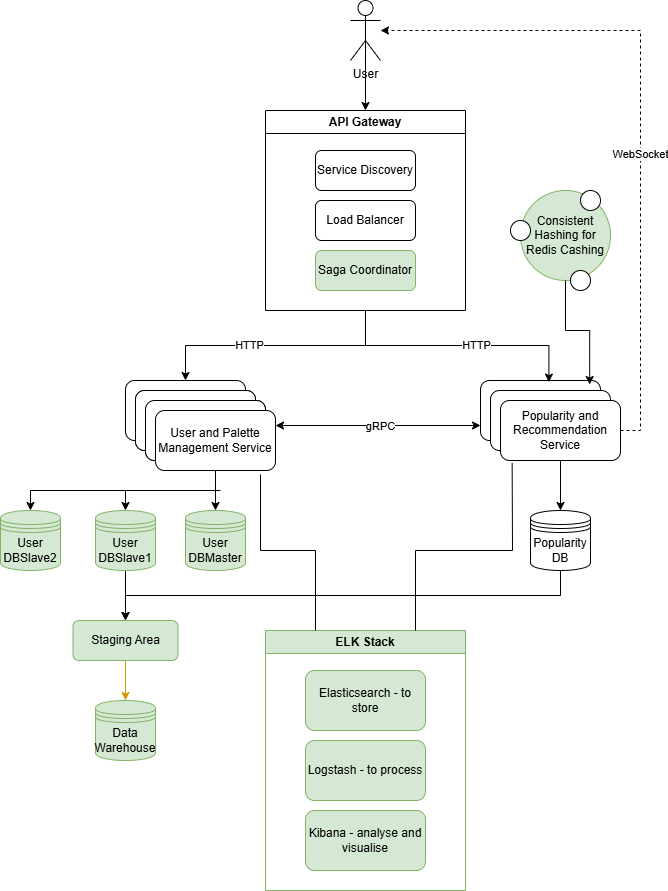

The diagram above was exported from draw.io. Its source (the exported page's mxGraphModel, read from the mxfile embedded in the PNG):
<mxGraphModel dx="1050" dy="530" grid="1" gridSize="10" guides="1" tooltips="1" connect="1" arrows="1" fold="1" page="1" pageScale="1" pageWidth="850" pageHeight="1100" math="0" shadow="0">
  <root>
    <mxCell id="0" />
    <mxCell id="1" parent="0" />
    <mxCell id="V39WSEY6dUxQnB2LrWPH-12" style="edgeStyle=orthogonalEdgeStyle;rounded=0;orthogonalLoop=1;jettySize=auto;html=1;exitX=0.5;exitY=0.5;exitDx=0;exitDy=0;exitPerimeter=0;entryX=0.5;entryY=0;entryDx=0;entryDy=0;" parent="1" source="V39WSEY6dUxQnB2LrWPH-1" target="V39WSEY6dUxQnB2LrWPH-4" edge="1">
      <mxGeometry relative="1" as="geometry" />
    </mxCell>
    <mxCell id="V39WSEY6dUxQnB2LrWPH-1" value="User&lt;div&gt;&lt;br&gt;&lt;/div&gt;" style="shape=umlActor;verticalLabelPosition=bottom;verticalAlign=top;html=1;outlineConnect=0;" parent="1" vertex="1">
      <mxGeometry x="490" y="710" width="30" height="60" as="geometry" />
    </mxCell>
    <mxCell id="V39WSEY6dUxQnB2LrWPH-22" style="edgeStyle=orthogonalEdgeStyle;rounded=0;orthogonalLoop=1;jettySize=auto;html=1;exitX=0.5;exitY=1;exitDx=0;exitDy=0;entryX=0.5;entryY=0;entryDx=0;entryDy=0;" parent="1" source="V39WSEY6dUxQnB2LrWPH-4" target="V39WSEY6dUxQnB2LrWPH-13" edge="1">
      <mxGeometry relative="1" as="geometry" />
    </mxCell>
    <mxCell id="V39WSEY6dUxQnB2LrWPH-24" value="HTTP" style="edgeLabel;html=1;align=center;verticalAlign=middle;resizable=0;points=[];" parent="V39WSEY6dUxQnB2LrWPH-22" vertex="1" connectable="0">
      <mxGeometry x="0.2176" y="-1" relative="1" as="geometry">
        <mxPoint as="offset" />
      </mxGeometry>
    </mxCell>
    <mxCell id="V39WSEY6dUxQnB2LrWPH-4" value="API Gateway" style="swimlane;whiteSpace=wrap;html=1;" parent="1" vertex="1">
      <mxGeometry x="405" y="820" width="200" height="200" as="geometry" />
    </mxCell>
    <mxCell id="V39WSEY6dUxQnB2LrWPH-5" value="Service Discovery" style="rounded=1;whiteSpace=wrap;html=1;" parent="V39WSEY6dUxQnB2LrWPH-4" vertex="1">
      <mxGeometry x="50" y="40" width="100" height="40" as="geometry" />
    </mxCell>
    <mxCell id="V39WSEY6dUxQnB2LrWPH-10" value="Load Balancer" style="rounded=1;whiteSpace=wrap;html=1;" parent="V39WSEY6dUxQnB2LrWPH-4" vertex="1">
      <mxGeometry x="50" y="90" width="100" height="40" as="geometry" />
    </mxCell>
    <mxCell id="V39WSEY6dUxQnB2LrWPH-11" value="Saga Coordinator" style="rounded=1;whiteSpace=wrap;html=1;fillColor=#d5e8d4;strokeColor=#82b366;" parent="V39WSEY6dUxQnB2LrWPH-4" vertex="1">
      <mxGeometry x="50" y="140" width="100" height="40" as="geometry" />
    </mxCell>
    <mxCell id="V39WSEY6dUxQnB2LrWPH-13" value="" style="rounded=1;whiteSpace=wrap;html=1;" parent="1" vertex="1">
      <mxGeometry x="265" y="1090" width="120" height="60" as="geometry" />
    </mxCell>
    <mxCell id="V39WSEY6dUxQnB2LrWPH-14" value="" style="rounded=1;whiteSpace=wrap;html=1;" parent="1" vertex="1">
      <mxGeometry x="275" y="1100" width="120" height="60" as="geometry" />
    </mxCell>
    <mxCell id="V39WSEY6dUxQnB2LrWPH-15" value="User and Palette Management Service" style="rounded=1;whiteSpace=wrap;html=1;" parent="1" vertex="1">
      <mxGeometry x="285" y="1110" width="120" height="60" as="geometry" />
    </mxCell>
    <mxCell id="V39WSEY6dUxQnB2LrWPH-16" value="" style="rounded=1;whiteSpace=wrap;html=1;" parent="1" vertex="1">
      <mxGeometry x="275" y="1100" width="120" height="60" as="geometry" />
    </mxCell>
    <mxCell id="V39WSEY6dUxQnB2LrWPH-17" value="" style="rounded=1;whiteSpace=wrap;html=1;" parent="1" vertex="1">
      <mxGeometry x="285" y="1110" width="120" height="60" as="geometry" />
    </mxCell>
    <mxCell id="V39WSEY6dUxQnB2LrWPH-35" style="edgeStyle=orthogonalEdgeStyle;rounded=0;orthogonalLoop=1;jettySize=auto;html=1;exitX=0.5;exitY=1;exitDx=0;exitDy=0;" parent="1" source="V39WSEY6dUxQnB2LrWPH-18" target="V39WSEY6dUxQnB2LrWPH-34" edge="1">
      <mxGeometry relative="1" as="geometry" />
    </mxCell>
    <mxCell id="V39WSEY6dUxQnB2LrWPH-18" value="User and Palette Management Service" style="rounded=1;whiteSpace=wrap;html=1;" parent="1" vertex="1">
      <mxGeometry x="295" y="1120" width="120" height="60" as="geometry" />
    </mxCell>
    <mxCell id="V39WSEY6dUxQnB2LrWPH-19" value="" style="rounded=1;whiteSpace=wrap;html=1;" parent="1" vertex="1">
      <mxGeometry x="620" y="1090" width="120" height="60" as="geometry" />
    </mxCell>
    <mxCell id="V39WSEY6dUxQnB2LrWPH-20" value="" style="rounded=1;whiteSpace=wrap;html=1;" parent="1" vertex="1">
      <mxGeometry x="630" y="1100" width="120" height="60" as="geometry" />
    </mxCell>
    <mxCell id="V39WSEY6dUxQnB2LrWPH-41" style="edgeStyle=orthogonalEdgeStyle;rounded=0;orthogonalLoop=1;jettySize=auto;html=1;exitX=1;exitY=0.5;exitDx=0;exitDy=0;dashed=1;" parent="1" source="V39WSEY6dUxQnB2LrWPH-21" target="V39WSEY6dUxQnB2LrWPH-1" edge="1">
      <mxGeometry relative="1" as="geometry">
        <Array as="points">
          <mxPoint x="780" y="1140" />
          <mxPoint x="780" y="740" />
        </Array>
      </mxGeometry>
    </mxCell>
    <mxCell id="V39WSEY6dUxQnB2LrWPH-42" value="WebSocket" style="edgeLabel;html=1;align=center;verticalAlign=middle;resizable=0;points=[];" parent="V39WSEY6dUxQnB2LrWPH-41" vertex="1" connectable="0">
      <mxGeometry x="-0.1271" y="1" relative="1" as="geometry">
        <mxPoint as="offset" />
      </mxGeometry>
    </mxCell>
    <mxCell id="V39WSEY6dUxQnB2LrWPH-43" style="edgeStyle=orthogonalEdgeStyle;rounded=0;orthogonalLoop=1;jettySize=auto;html=1;exitX=0.5;exitY=1;exitDx=0;exitDy=0;entryX=0.5;entryY=0;entryDx=0;entryDy=0;" parent="1" source="V39WSEY6dUxQnB2LrWPH-21" target="V39WSEY6dUxQnB2LrWPH-40" edge="1">
      <mxGeometry relative="1" as="geometry" />
    </mxCell>
    <mxCell id="V39WSEY6dUxQnB2LrWPH-21" value="Popularity and Recommendation Service" style="rounded=1;whiteSpace=wrap;html=1;" parent="1" vertex="1">
      <mxGeometry x="640" y="1110" width="120" height="60" as="geometry" />
    </mxCell>
    <mxCell id="V39WSEY6dUxQnB2LrWPH-23" style="edgeStyle=orthogonalEdgeStyle;rounded=0;orthogonalLoop=1;jettySize=auto;html=1;exitX=0.5;exitY=1;exitDx=0;exitDy=0;entryX=0.57;entryY=0.027;entryDx=0;entryDy=0;entryPerimeter=0;" parent="1" source="V39WSEY6dUxQnB2LrWPH-4" target="V39WSEY6dUxQnB2LrWPH-19" edge="1">
      <mxGeometry relative="1" as="geometry" />
    </mxCell>
    <mxCell id="V39WSEY6dUxQnB2LrWPH-25" value="HTTP" style="edgeLabel;html=1;align=center;verticalAlign=middle;resizable=0;points=[];" parent="V39WSEY6dUxQnB2LrWPH-23" vertex="1" connectable="0">
      <mxGeometry x="0.1356" y="1" relative="1" as="geometry">
        <mxPoint as="offset" />
      </mxGeometry>
    </mxCell>
    <mxCell id="V39WSEY6dUxQnB2LrWPH-26" value="Consistent Hashing for Redis Cashing" style="ellipse;whiteSpace=wrap;html=1;aspect=fixed;fillColor=#d5e8d4;strokeColor=#82b366;" parent="1" vertex="1">
      <mxGeometry x="660" y="900" width="90" height="90" as="geometry" />
    </mxCell>
    <mxCell id="V39WSEY6dUxQnB2LrWPH-27" style="edgeStyle=orthogonalEdgeStyle;rounded=0;orthogonalLoop=1;jettySize=auto;html=1;exitX=0.5;exitY=1;exitDx=0;exitDy=0;entryX=0.91;entryY=0.067;entryDx=0;entryDy=0;entryPerimeter=0;" parent="1" source="V39WSEY6dUxQnB2LrWPH-26" target="V39WSEY6dUxQnB2LrWPH-19" edge="1">
      <mxGeometry relative="1" as="geometry" />
    </mxCell>
    <mxCell id="V39WSEY6dUxQnB2LrWPH-28" value="" style="ellipse;whiteSpace=wrap;html=1;aspect=fixed;" parent="1" vertex="1">
      <mxGeometry x="720" y="900" width="20" height="20" as="geometry" />
    </mxCell>
    <mxCell id="V39WSEY6dUxQnB2LrWPH-30" value="" style="ellipse;whiteSpace=wrap;html=1;aspect=fixed;" parent="1" vertex="1">
      <mxGeometry x="710" y="980" width="20" height="20" as="geometry" />
    </mxCell>
    <mxCell id="V39WSEY6dUxQnB2LrWPH-31" value="" style="ellipse;whiteSpace=wrap;html=1;aspect=fixed;" parent="1" vertex="1">
      <mxGeometry x="650" y="930" width="20" height="20" as="geometry" />
    </mxCell>
    <mxCell id="V39WSEY6dUxQnB2LrWPH-32" value="" style="endArrow=classic;startArrow=classic;html=1;rounded=0;exitX=1;exitY=0.25;exitDx=0;exitDy=0;entryX=0;entryY=0.75;entryDx=0;entryDy=0;" parent="1" source="V39WSEY6dUxQnB2LrWPH-18" target="V39WSEY6dUxQnB2LrWPH-19" edge="1">
      <mxGeometry width="50" height="50" relative="1" as="geometry">
        <mxPoint x="510" y="1060" as="sourcePoint" />
        <mxPoint x="560" y="1010" as="targetPoint" />
      </mxGeometry>
    </mxCell>
    <mxCell id="V39WSEY6dUxQnB2LrWPH-33" value="gRPC" style="edgeLabel;html=1;align=center;verticalAlign=middle;resizable=0;points=[];" parent="V39WSEY6dUxQnB2LrWPH-32" vertex="1" connectable="0">
      <mxGeometry x="0.0127" relative="1" as="geometry">
        <mxPoint as="offset" />
      </mxGeometry>
    </mxCell>
    <mxCell id="V39WSEY6dUxQnB2LrWPH-34" value="User DBMaster" style="shape=datastore;whiteSpace=wrap;html=1;fillColor=#d5e8d4;strokeColor=#82b366;" parent="1" vertex="1">
      <mxGeometry x="325" y="1220" width="60" height="60" as="geometry" />
    </mxCell>
    <mxCell id="V39WSEY6dUxQnB2LrWPH-45" style="edgeStyle=orthogonalEdgeStyle;rounded=0;orthogonalLoop=1;jettySize=auto;html=1;exitX=0.5;exitY=1;exitDx=0;exitDy=0;entryX=0.5;entryY=0;entryDx=0;entryDy=0;" parent="1" source="V39WSEY6dUxQnB2LrWPH-36" target="V39WSEY6dUxQnB2LrWPH-44" edge="1">
      <mxGeometry relative="1" as="geometry" />
    </mxCell>
    <mxCell id="V39WSEY6dUxQnB2LrWPH-36" value="User DBSlave1" style="shape=datastore;whiteSpace=wrap;html=1;fillColor=#d5e8d4;strokeColor=#82b366;" parent="1" vertex="1">
      <mxGeometry x="235" y="1220" width="60" height="60" as="geometry" />
    </mxCell>
    <mxCell id="V39WSEY6dUxQnB2LrWPH-37" value="User DBSlave2" style="shape=datastore;whiteSpace=wrap;html=1;fillColor=#d5e8d4;strokeColor=#82b366;" parent="1" vertex="1">
      <mxGeometry x="140" y="1220" width="60" height="60" as="geometry" />
    </mxCell>
    <mxCell id="V39WSEY6dUxQnB2LrWPH-38" value="" style="endArrow=classic;html=1;rounded=0;entryX=0.5;entryY=0;entryDx=0;entryDy=0;" parent="1" target="V39WSEY6dUxQnB2LrWPH-36" edge="1">
      <mxGeometry width="50" height="50" relative="1" as="geometry">
        <mxPoint x="360" y="1200" as="sourcePoint" />
        <mxPoint x="560" y="1080" as="targetPoint" />
        <Array as="points">
          <mxPoint x="265" y="1200" />
        </Array>
      </mxGeometry>
    </mxCell>
    <mxCell id="V39WSEY6dUxQnB2LrWPH-39" value="" style="endArrow=classic;html=1;rounded=0;entryX=0.5;entryY=0;entryDx=0;entryDy=0;" parent="1" target="V39WSEY6dUxQnB2LrWPH-37" edge="1">
      <mxGeometry width="50" height="50" relative="1" as="geometry">
        <mxPoint x="270" y="1200" as="sourcePoint" />
        <mxPoint x="560" y="1080" as="targetPoint" />
        <Array as="points">
          <mxPoint x="170" y="1200" />
        </Array>
      </mxGeometry>
    </mxCell>
    <mxCell id="V39WSEY6dUxQnB2LrWPH-46" style="edgeStyle=orthogonalEdgeStyle;rounded=0;orthogonalLoop=1;jettySize=auto;html=1;exitX=0.5;exitY=1;exitDx=0;exitDy=0;entryX=0.5;entryY=0;entryDx=0;entryDy=0;" parent="1" source="V39WSEY6dUxQnB2LrWPH-40" target="V39WSEY6dUxQnB2LrWPH-44" edge="1">
      <mxGeometry relative="1" as="geometry" />
    </mxCell>
    <mxCell id="V39WSEY6dUxQnB2LrWPH-40" value="Popularity DB" style="shape=datastore;whiteSpace=wrap;html=1;" parent="1" vertex="1">
      <mxGeometry x="670" y="1220" width="60" height="60" as="geometry" />
    </mxCell>
    <mxCell id="V39WSEY6dUxQnB2LrWPH-48" style="edgeStyle=orthogonalEdgeStyle;rounded=0;orthogonalLoop=1;jettySize=auto;html=1;exitX=0.5;exitY=1;exitDx=0;exitDy=0;fillColor=#ffe6cc;strokeColor=#d79b00;" parent="1" source="V39WSEY6dUxQnB2LrWPH-44" target="V39WSEY6dUxQnB2LrWPH-47" edge="1">
      <mxGeometry relative="1" as="geometry" />
    </mxCell>
    <mxCell id="V39WSEY6dUxQnB2LrWPH-44" value="Staging Area" style="rounded=1;whiteSpace=wrap;html=1;fillColor=#d5e8d4;strokeColor=#82b366;" parent="1" vertex="1">
      <mxGeometry x="212.5" y="1330" width="105" height="40" as="geometry" />
    </mxCell>
    <mxCell id="V39WSEY6dUxQnB2LrWPH-47" value="Data Warehouse" style="shape=datastore;whiteSpace=wrap;html=1;fillColor=#d5e8d4;strokeColor=#82b366;" parent="1" vertex="1">
      <mxGeometry x="235" y="1410" width="60" height="60" as="geometry" />
    </mxCell>
    <mxCell id="V39WSEY6dUxQnB2LrWPH-49" value="ELK Stack" style="swimlane;whiteSpace=wrap;html=1;startSize=23;fillColor=#d5e8d4;strokeColor=#82b366;" parent="1" vertex="1">
      <mxGeometry x="405" y="1340" width="200" height="260" as="geometry" />
    </mxCell>
    <mxCell id="V39WSEY6dUxQnB2LrWPH-50" value="Elasticsearch - to store" style="rounded=1;whiteSpace=wrap;html=1;fillColor=#d5e8d4;strokeColor=#82b366;" parent="V39WSEY6dUxQnB2LrWPH-49" vertex="1">
      <mxGeometry x="40" y="40" width="120" height="60" as="geometry" />
    </mxCell>
    <mxCell id="V39WSEY6dUxQnB2LrWPH-51" value="Logstash - to process" style="rounded=1;whiteSpace=wrap;html=1;fillColor=#d5e8d4;strokeColor=#82b366;" parent="V39WSEY6dUxQnB2LrWPH-49" vertex="1">
      <mxGeometry x="40" y="110" width="120" height="60" as="geometry" />
    </mxCell>
    <mxCell id="V39WSEY6dUxQnB2LrWPH-52" value="Kibana - analyse and visualise" style="rounded=1;whiteSpace=wrap;html=1;fillColor=#d5e8d4;strokeColor=#82b366;" parent="1" vertex="1">
      <mxGeometry x="445" y="1520" width="120" height="60" as="geometry" />
    </mxCell>
    <mxCell id="V39WSEY6dUxQnB2LrWPH-53" value="" style="endArrow=none;html=1;rounded=0;entryX=0.25;entryY=0;entryDx=0;entryDy=0;" parent="1" target="V39WSEY6dUxQnB2LrWPH-49" edge="1">
      <mxGeometry width="50" height="50" relative="1" as="geometry">
        <mxPoint x="400" y="1184" as="sourcePoint" />
        <mxPoint x="560" y="1170" as="targetPoint" />
        <Array as="points">
          <mxPoint x="400" y="1260" />
          <mxPoint x="455" y="1260" />
        </Array>
      </mxGeometry>
    </mxCell>
    <mxCell id="V39WSEY6dUxQnB2LrWPH-54" value="" style="endArrow=none;html=1;rounded=0;entryX=0.097;entryY=1.04;entryDx=0;entryDy=0;entryPerimeter=0;exitX=0.75;exitY=0;exitDx=0;exitDy=0;" parent="1" source="V39WSEY6dUxQnB2LrWPH-49" target="V39WSEY6dUxQnB2LrWPH-21" edge="1">
      <mxGeometry width="50" height="50" relative="1" as="geometry">
        <mxPoint x="510" y="1290" as="sourcePoint" />
        <mxPoint x="560" y="1240" as="targetPoint" />
        <Array as="points">
          <mxPoint x="555" y="1260" />
          <mxPoint x="652" y="1260" />
        </Array>
      </mxGeometry>
    </mxCell>
  </root>
</mxGraphModel>